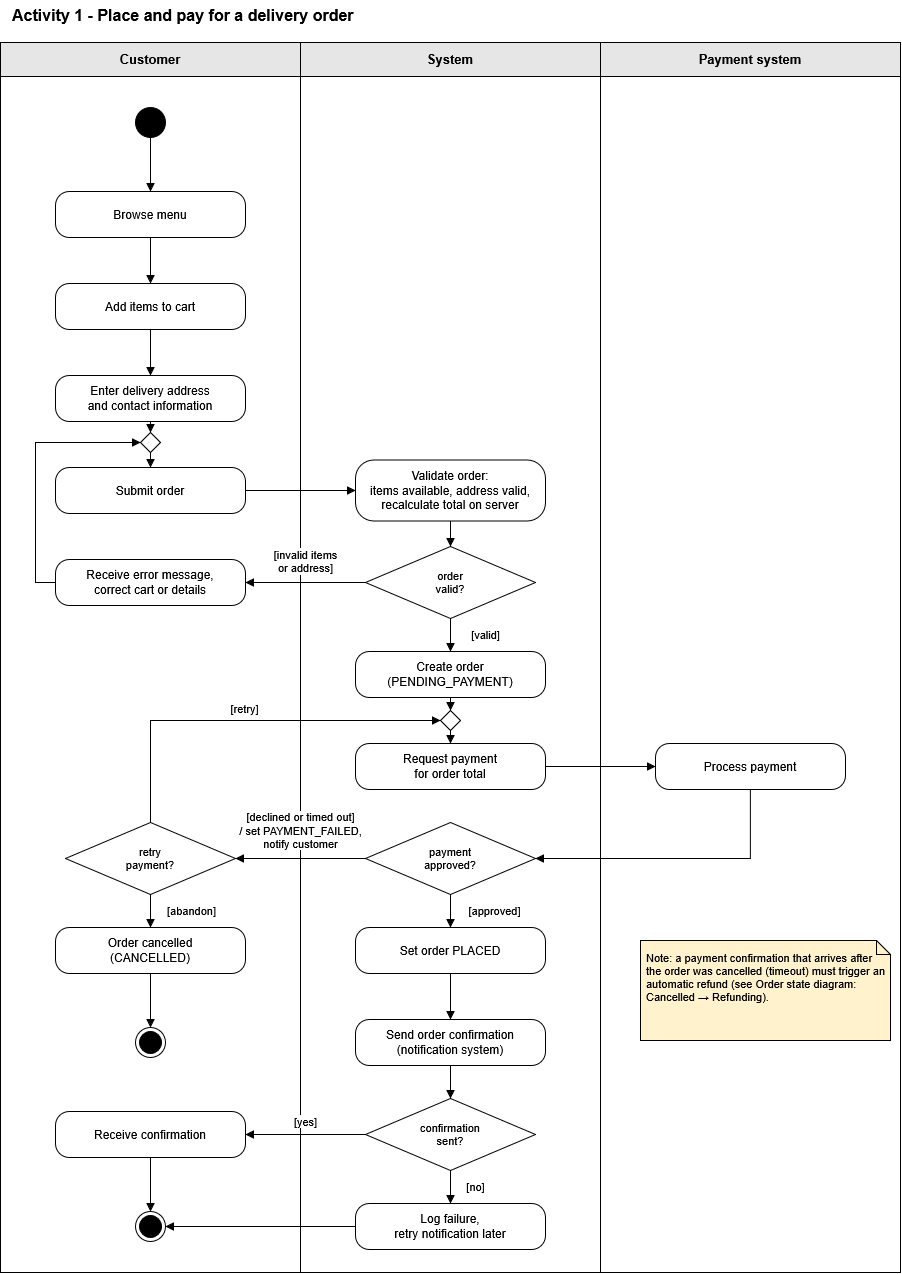

The diagram above was exported from draw.io. Its source (the exported page's mxGraphModel, read from the mxfile embedded in the PNG):
<mxGraphModel dx="1661" dy="1277" grid="1" gridSize="10" guides="1" tooltips="1" connect="1" arrows="1" fold="1" page="1" pageScale="1" pageWidth="960" pageHeight="1300" background="#FFFFFF" math="0" shadow="0">
  <root>
    <mxCell id="0" />
    <mxCell id="1" parent="0" />
    <mxCell id="c2" parent="1" style="text;html=1;align=left;verticalAlign=middle;fontSize=16;fontStyle=1;" value="Activity 1 - Place and pay for a delivery order" vertex="1">
      <mxGeometry height="30" width="700" x="10" y="8" as="geometry" />
    </mxCell>
    <mxCell id="c3" parent="1" style="rounded=0;whiteSpace=wrap;html=1;fillColor=none;strokeColor=#000000;" value="" vertex="1">
      <mxGeometry height="1230" width="300" y="50" as="geometry" />
    </mxCell>
    <mxCell id="c4" parent="1" style="rounded=0;whiteSpace=wrap;html=1;fillColor=#E6E6E6;strokeColor=#000000;fontStyle=1;fontSize=13;" value="Customer" vertex="1">
      <mxGeometry height="34" width="300" y="50" as="geometry" />
    </mxCell>
    <mxCell id="c5" parent="1" style="rounded=0;whiteSpace=wrap;html=1;fillColor=none;strokeColor=#000000;" value="" vertex="1">
      <mxGeometry height="1230" width="300" x="300" y="50" as="geometry" />
    </mxCell>
    <mxCell id="c6" parent="1" style="rounded=0;whiteSpace=wrap;html=1;fillColor=#E6E6E6;strokeColor=#000000;fontStyle=1;fontSize=13;" value="System" vertex="1">
      <mxGeometry height="34" width="300" x="300" y="50" as="geometry" />
    </mxCell>
    <mxCell id="c7" parent="1" style="rounded=0;whiteSpace=wrap;html=1;fillColor=none;strokeColor=#000000;" value="" vertex="1">
      <mxGeometry height="1230" width="300" x="600" y="50" as="geometry" />
    </mxCell>
    <mxCell id="c8" parent="1" style="rounded=0;whiteSpace=wrap;html=1;fillColor=#E6E6E6;strokeColor=#000000;fontStyle=1;fontSize=13;" value="Payment system" vertex="1">
      <mxGeometry height="34" width="300" x="600" y="50" as="geometry" />
    </mxCell>
    <mxCell id="c9" parent="1" style="shape=note;whiteSpace=wrap;html=1;align=left;verticalAlign=top;spacing=6;fontSize=11;fillColor=#FFF2CC;strokeColor=#000000;size=14;" value="Note: a payment confirmation that arrives after the order was cancelled (timeout) must trigger an automatic refund (see Order state diagram: Cancelled → Refunding)." vertex="1">
      <mxGeometry height="100" width="250" x="640" y="948" as="geometry" />
    </mxCell>
    <mxCell id="c10" parent="1" style="ellipse;html=1;fillColor=#000000;strokeColor=#000000;" value="" vertex="1">
      <mxGeometry height="30" width="30" x="135" y="115" as="geometry" />
    </mxCell>
    <mxCell id="c11" parent="1" style="rounded=1;arcSize=30;whiteSpace=wrap;html=1;fillColor=#FFFFFF;strokeColor=#000000;fontColor=#000000;fontSize=12;" value="Browse menu" vertex="1">
      <mxGeometry height="46" width="190" x="55" y="199" as="geometry" />
    </mxCell>
    <mxCell id="c12" parent="1" style="rounded=1;arcSize=30;whiteSpace=wrap;html=1;fillColor=#FFFFFF;strokeColor=#000000;fontColor=#000000;fontSize=12;" value="Add items to cart" vertex="1">
      <mxGeometry height="46" width="190" x="55" y="291" as="geometry" />
    </mxCell>
    <mxCell id="c13" parent="1" style="rounded=1;arcSize=30;whiteSpace=wrap;html=1;fillColor=#FFFFFF;strokeColor=#000000;fontColor=#000000;fontSize=12;" value="Enter delivery address&lt;br&gt;and contact information" vertex="1">
      <mxGeometry height="46" width="190" x="55" y="383" as="geometry" />
    </mxCell>
    <mxCell id="c14" parent="1" style="rounded=1;arcSize=30;whiteSpace=wrap;html=1;fillColor=#FFFFFF;strokeColor=#000000;fontColor=#000000;fontSize=12;" value="Submit order" vertex="1">
      <mxGeometry height="46" width="190" x="55" y="475" as="geometry" />
    </mxCell>
    <mxCell id="c15" parent="1" style="rounded=1;arcSize=30;whiteSpace=wrap;html=1;fillColor=#FFFFFF;strokeColor=#000000;fontColor=#000000;fontSize=12;" value="Validate order:&lt;br&gt;items available, address valid,&lt;br&gt;recalculate total on server" vertex="1">
      <mxGeometry height="61" width="190" x="355" y="467.5" as="geometry" />
    </mxCell>
    <mxCell id="c16" parent="1" style="rhombus;whiteSpace=wrap;html=1;fillColor=#FFFFFF;strokeColor=#000000;fontColor=#000000;fontSize=11;" value="order&lt;br&gt;valid?" vertex="1">
      <mxGeometry height="72" width="170" x="365" y="554" as="geometry" />
    </mxCell>
    <mxCell id="c17" parent="1" style="rounded=1;arcSize=30;whiteSpace=wrap;html=1;fillColor=#FFFFFF;strokeColor=#000000;fontColor=#000000;fontSize=12;" value="Receive error message,&lt;br&gt;correct cart or details" vertex="1">
      <mxGeometry height="46" width="190" x="55" y="567" as="geometry" />
    </mxCell>
    <mxCell id="c18" parent="1" style="rounded=1;arcSize=30;whiteSpace=wrap;html=1;fillColor=#FFFFFF;strokeColor=#000000;fontColor=#000000;fontSize=12;" value="Create order&lt;br&gt;(PENDING_PAYMENT)" vertex="1">
      <mxGeometry height="46" width="190" x="355" y="659" as="geometry" />
    </mxCell>
    <mxCell id="c19" parent="1" style="rounded=1;arcSize=30;whiteSpace=wrap;html=1;fillColor=#FFFFFF;strokeColor=#000000;fontColor=#000000;fontSize=12;" value="Request payment&lt;br&gt;for order total" vertex="1">
      <mxGeometry height="46" width="190" x="355" y="751" as="geometry" />
    </mxCell>
    <mxCell id="c20" parent="1" style="rounded=1;arcSize=30;whiteSpace=wrap;html=1;fillColor=#FFFFFF;strokeColor=#000000;fontColor=#000000;fontSize=12;" value="Process payment" vertex="1">
      <mxGeometry height="46" width="190" x="655" y="751" as="geometry" />
    </mxCell>
    <mxCell id="c21" parent="1" style="rhombus;whiteSpace=wrap;html=1;fillColor=#FFFFFF;strokeColor=#000000;fontColor=#000000;fontSize=11;" value="payment&lt;br&gt;approved?" vertex="1">
      <mxGeometry height="72" width="170" x="365" y="830" as="geometry" />
    </mxCell>
    <mxCell id="c22" parent="1" style="rhombus;whiteSpace=wrap;html=1;fillColor=#FFFFFF;strokeColor=#000000;fontColor=#000000;fontSize=11;" value="retry&lt;br&gt;payment?" vertex="1">
      <mxGeometry height="72" width="170" x="65" y="830" as="geometry" />
    </mxCell>
    <mxCell id="c23" parent="1" style="rounded=1;arcSize=30;whiteSpace=wrap;html=1;fillColor=#FFFFFF;strokeColor=#000000;fontColor=#000000;fontSize=12;" value="Order cancelled&lt;br&gt;(CANCELLED)" vertex="1">
      <mxGeometry height="46" width="190" x="55" y="935" as="geometry" />
    </mxCell>
    <mxCell id="c24" parent="1" style="ellipse;html=1;shape=endState;fillColor=#000000;strokeColor=#000000;" value="" vertex="1">
      <mxGeometry height="30" width="30" x="135" y="1035" as="geometry" />
    </mxCell>
    <mxCell id="c25" parent="1" style="rounded=1;arcSize=30;whiteSpace=wrap;html=1;fillColor=#FFFFFF;strokeColor=#000000;fontColor=#000000;fontSize=12;" value="Set order PLACED" vertex="1">
      <mxGeometry height="46" width="190" x="355" y="935" as="geometry" />
    </mxCell>
    <mxCell id="c26" parent="1" style="rounded=1;arcSize=30;whiteSpace=wrap;html=1;fillColor=#FFFFFF;strokeColor=#000000;fontColor=#000000;fontSize=12;" value="Send order confirmation&lt;br&gt;(notification system)" vertex="1">
      <mxGeometry height="46" width="190" x="355" y="1027" as="geometry" />
    </mxCell>
    <mxCell id="c27" parent="1" style="rhombus;whiteSpace=wrap;html=1;fillColor=#FFFFFF;strokeColor=#000000;fontColor=#000000;fontSize=11;" value="confirmation&lt;br&gt;sent?" vertex="1">
      <mxGeometry height="72" width="170" x="365" y="1106" as="geometry" />
    </mxCell>
    <mxCell id="c28" parent="1" style="rounded=1;arcSize=30;whiteSpace=wrap;html=1;fillColor=#FFFFFF;strokeColor=#000000;fontColor=#000000;fontSize=12;" value="Receive confirmation" vertex="1">
      <mxGeometry height="46" width="190" x="55" y="1119" as="geometry" />
    </mxCell>
    <mxCell id="c29" parent="1" style="rounded=1;arcSize=30;whiteSpace=wrap;html=1;fillColor=#FFFFFF;strokeColor=#000000;fontColor=#000000;fontSize=12;" value="Log failure,&lt;br&gt;retry notification later" vertex="1">
      <mxGeometry height="46" width="190" x="355" y="1211" as="geometry" />
    </mxCell>
    <mxCell id="c30" parent="1" style="ellipse;html=1;shape=endState;fillColor=#000000;strokeColor=#000000;" value="" vertex="1">
      <mxGeometry height="30" width="30" x="135" y="1219" as="geometry" />
    </mxCell>
    <mxCell id="c31" edge="1" parent="1" source="c10" style="edgeStyle=orthogonalEdgeStyle;rounded=0;html=1;jettySize=auto;orthogonalLoop=1;strokeColor=#000000;endArrow=block;endFill=1;fontSize=11;labelBackgroundColor=#FFFFFF;exitX=0.5000;exitY=1.0000;exitDx=0;exitDy=0;entryX=0.5000;entryY=0.0000;entryDx=0;entryDy=0;" target="c11" value="">
      <mxGeometry relative="1" as="geometry" />
    </mxCell>
    <mxCell id="c32" edge="1" parent="1" source="c11" style="edgeStyle=orthogonalEdgeStyle;rounded=0;html=1;jettySize=auto;orthogonalLoop=1;strokeColor=#000000;endArrow=block;endFill=1;fontSize=11;labelBackgroundColor=#FFFFFF;exitX=0.5000;exitY=1.0000;exitDx=0;exitDy=0;entryX=0.5000;entryY=0.0000;entryDx=0;entryDy=0;" target="c12" value="">
      <mxGeometry relative="1" as="geometry" />
    </mxCell>
    <mxCell id="c33" edge="1" parent="1" source="c12" style="edgeStyle=orthogonalEdgeStyle;rounded=0;html=1;jettySize=auto;orthogonalLoop=1;strokeColor=#000000;endArrow=block;endFill=1;fontSize=11;labelBackgroundColor=#FFFFFF;exitX=0.5000;exitY=1.0000;exitDx=0;exitDy=0;entryX=0.5000;entryY=0.0000;entryDx=0;entryDy=0;" target="c13" value="">
      <mxGeometry relative="1" as="geometry" />
    </mxCell>
    <mxCell id="c34" edge="1" parent="1" source="c13" style="edgeStyle=orthogonalEdgeStyle;rounded=0;html=1;jettySize=auto;orthogonalLoop=1;strokeColor=#000000;endArrow=block;endFill=1;fontSize=11;labelBackgroundColor=#FFFFFF;exitX=0.5;exitY=1;entryX=0.5;entryY=0;" target="merge_submit" value="">
      <mxGeometry relative="1" as="geometry" />
    </mxCell>
    <mxCell id="c35" edge="1" parent="1" source="c14" style="edgeStyle=orthogonalEdgeStyle;rounded=0;html=1;jettySize=auto;orthogonalLoop=1;strokeColor=#000000;endArrow=block;endFill=1;fontSize=11;labelBackgroundColor=#FFFFFF;exitX=1.0000;exitY=0.5000;exitDx=0;exitDy=0;entryX=0.0000;entryY=0.5000;entryDx=0;entryDy=0;" target="c15" value="">
      <mxGeometry relative="1" as="geometry" />
    </mxCell>
    <mxCell id="c36" edge="1" parent="1" source="c15" style="edgeStyle=orthogonalEdgeStyle;rounded=0;html=1;jettySize=auto;orthogonalLoop=1;strokeColor=#000000;endArrow=block;endFill=1;fontSize=11;labelBackgroundColor=#FFFFFF;exitX=0.5000;exitY=1.0000;exitDx=0;exitDy=0;entryX=0.5000;entryY=0.0000;entryDx=0;entryDy=0;" target="c16" value="">
      <mxGeometry relative="1" as="geometry" />
    </mxCell>
    <mxCell id="c37" edge="1" parent="1" source="c16" style="edgeStyle=orthogonalEdgeStyle;rounded=0;html=1;jettySize=auto;orthogonalLoop=1;strokeColor=#000000;endArrow=block;endFill=1;fontSize=11;labelBackgroundColor=#FFFFFF;exitX=0.0000;exitY=0.5000;exitDx=0;exitDy=0;entryX=1.0000;entryY=0.5000;entryDx=0;entryDy=0;" target="c17" value="[invalid items&lt;br&gt;or address]">
      <mxGeometry relative="1" as="geometry">
        <mxPoint y="-21" as="offset" />
      </mxGeometry>
    </mxCell>
    <mxCell id="c38" edge="1" parent="1" source="c17" style="edgeStyle=orthogonalEdgeStyle;rounded=0;html=1;jettySize=auto;orthogonalLoop=1;strokeColor=#000000;endArrow=block;endFill=1;fontSize=11;labelBackgroundColor=#FFFFFF;exitX=0;exitY=0.5;entryX=0;entryY=0.5;" target="merge_submit" value="">
      <mxGeometry relative="1" as="geometry">
        <Array as="points">
          <mxPoint x="35" y="590" />
          <mxPoint x="35" y="450" />
        </Array>
      </mxGeometry>
    </mxCell>
    <mxCell id="c39" edge="1" parent="1" source="c16" style="edgeStyle=orthogonalEdgeStyle;rounded=0;html=1;jettySize=auto;orthogonalLoop=1;strokeColor=#000000;endArrow=block;endFill=1;fontSize=11;labelBackgroundColor=#FFFFFF;exitX=0.5000;exitY=1.0000;exitDx=0;exitDy=0;entryX=0.5000;entryY=0.0000;entryDx=0;entryDy=0;" target="c18" value="[valid]">
      <mxGeometry relative="1" x="-0.0606" as="geometry">
        <mxPoint x="34.7" as="offset" />
      </mxGeometry>
    </mxCell>
    <mxCell id="c40" edge="1" parent="1" source="c18" style="edgeStyle=orthogonalEdgeStyle;rounded=0;html=1;jettySize=auto;orthogonalLoop=1;strokeColor=#000000;endArrow=block;endFill=1;fontSize=11;labelBackgroundColor=#FFFFFF;exitX=0.5;exitY=1;entryX=0.5;entryY=0;" target="merge_payment" value="">
      <mxGeometry relative="1" as="geometry" />
    </mxCell>
    <mxCell id="c41" edge="1" parent="1" source="c19" style="edgeStyle=orthogonalEdgeStyle;rounded=0;html=1;jettySize=auto;orthogonalLoop=1;strokeColor=#000000;endArrow=block;endFill=1;fontSize=11;labelBackgroundColor=#FFFFFF;exitX=1.0000;exitY=0.5000;exitDx=0;exitDy=0;entryX=0.0000;entryY=0.5000;entryDx=0;entryDy=0;" target="c20" value="">
      <mxGeometry relative="1" as="geometry" />
    </mxCell>
    <mxCell id="c42" edge="1" parent="1" source="c20" style="edgeStyle=orthogonalEdgeStyle;rounded=0;html=1;jettySize=auto;orthogonalLoop=1;strokeColor=#000000;endArrow=block;endFill=1;fontSize=11;labelBackgroundColor=#FFFFFF;exitX=0.5000;exitY=1.0000;exitDx=0;exitDy=0;entryX=1.0000;entryY=0.5000;entryDx=0;entryDy=0;" target="c21" value="">
      <mxGeometry relative="1" as="geometry">
        <Array as="points">
          <mxPoint x="750" y="866" />
        </Array>
      </mxGeometry>
    </mxCell>
    <mxCell id="c43" edge="1" parent="1" source="c21" style="edgeStyle=orthogonalEdgeStyle;rounded=0;html=1;jettySize=auto;orthogonalLoop=1;strokeColor=#000000;endArrow=block;endFill=1;fontSize=11;labelBackgroundColor=#FFFFFF;exitX=0.5000;exitY=1.0000;exitDx=0;exitDy=0;entryX=0.5000;entryY=0.0000;entryDx=0;entryDy=0;" target="c25" value="[approved]">
      <mxGeometry relative="1" x="-0.0606" as="geometry">
        <mxPoint x="44" as="offset" />
      </mxGeometry>
    </mxCell>
    <mxCell id="c44" edge="1" parent="1" source="c21" style="edgeStyle=orthogonalEdgeStyle;rounded=0;html=1;jettySize=auto;orthogonalLoop=1;strokeColor=#000000;endArrow=block;endFill=1;fontSize=11;labelBackgroundColor=#FFFFFF;exitX=0.0000;exitY=0.5000;exitDx=0;exitDy=0;entryX=1.0000;entryY=0.5000;entryDx=0;entryDy=0;" target="c22" value="[declined or timed out]&lt;br&gt;/ set PAYMENT_FAILED,&lt;br&gt;notify customer">
      <mxGeometry relative="1" as="geometry">
        <mxPoint y="-28.5" as="offset" />
      </mxGeometry>
    </mxCell>
    <mxCell id="c45" edge="1" parent="1" source="c22" style="edgeStyle=orthogonalEdgeStyle;rounded=0;html=1;jettySize=auto;orthogonalLoop=1;strokeColor=#000000;endArrow=block;endFill=1;fontSize=11;labelBackgroundColor=#FFFFFF;exitX=0.5;exitY=0;entryX=0;entryY=0.5;" target="merge_payment" value="[retry]">
      <mxGeometry relative="1" as="geometry">
        <mxPoint y="-12" as="offset" />
        <Array as="points">
          <mxPoint x="150" y="728" />
        </Array>
      </mxGeometry>
    </mxCell>
    <mxCell id="c46" edge="1" parent="1" source="c22" style="edgeStyle=orthogonalEdgeStyle;rounded=0;html=1;jettySize=auto;orthogonalLoop=1;strokeColor=#000000;endArrow=block;endFill=1;fontSize=11;labelBackgroundColor=#FFFFFF;exitX=0.5000;exitY=1.0000;exitDx=0;exitDy=0;entryX=0.5000;entryY=0.0000;entryDx=0;entryDy=0;" target="c23" value="[abandon]">
      <mxGeometry relative="1" x="-0.0606" as="geometry">
        <mxPoint x="40.9" as="offset" />
      </mxGeometry>
    </mxCell>
    <mxCell id="c47" edge="1" parent="1" source="c23" style="edgeStyle=orthogonalEdgeStyle;rounded=0;html=1;jettySize=auto;orthogonalLoop=1;strokeColor=#000000;endArrow=block;endFill=1;fontSize=11;labelBackgroundColor=#FFFFFF;exitX=0.5000;exitY=1.0000;exitDx=0;exitDy=0;entryX=0.5000;entryY=0.0000;entryDx=0;entryDy=0;" target="c24" value="">
      <mxGeometry relative="1" as="geometry" />
    </mxCell>
    <mxCell id="c48" edge="1" parent="1" source="c25" style="edgeStyle=orthogonalEdgeStyle;rounded=0;html=1;jettySize=auto;orthogonalLoop=1;strokeColor=#000000;endArrow=block;endFill=1;fontSize=11;labelBackgroundColor=#FFFFFF;exitX=0.5000;exitY=1.0000;exitDx=0;exitDy=0;entryX=0.5000;entryY=0.0000;entryDx=0;entryDy=0;" target="c26" value="">
      <mxGeometry relative="1" as="geometry" />
    </mxCell>
    <mxCell id="c49" edge="1" parent="1" source="c26" style="edgeStyle=orthogonalEdgeStyle;rounded=0;html=1;jettySize=auto;orthogonalLoop=1;strokeColor=#000000;endArrow=block;endFill=1;fontSize=11;labelBackgroundColor=#FFFFFF;exitX=0.5000;exitY=1.0000;exitDx=0;exitDy=0;entryX=0.5000;entryY=0.0000;entryDx=0;entryDy=0;" target="c27" value="">
      <mxGeometry relative="1" as="geometry" />
    </mxCell>
    <mxCell id="c50" edge="1" parent="1" source="c27" style="edgeStyle=orthogonalEdgeStyle;rounded=0;html=1;jettySize=auto;orthogonalLoop=1;strokeColor=#000000;endArrow=block;endFill=1;fontSize=11;labelBackgroundColor=#FFFFFF;exitX=0.0000;exitY=0.5000;exitDx=0;exitDy=0;entryX=1.0000;entryY=0.5000;entryDx=0;entryDy=0;" target="c28" value="[yes]">
      <mxGeometry relative="1" as="geometry">
        <mxPoint y="-13.5" as="offset" />
      </mxGeometry>
    </mxCell>
    <mxCell id="c51" edge="1" parent="1" source="c27" style="edgeStyle=orthogonalEdgeStyle;rounded=0;html=1;jettySize=auto;orthogonalLoop=1;strokeColor=#000000;endArrow=block;endFill=1;fontSize=11;labelBackgroundColor=#FFFFFF;exitX=0.5000;exitY=1.0000;exitDx=0;exitDy=0;entryX=0.5000;entryY=0.0000;entryDx=0;entryDy=0;" target="c29" value="[no]">
      <mxGeometry relative="1" x="-0.0606" as="geometry">
        <mxPoint x="25.4" as="offset" />
      </mxGeometry>
    </mxCell>
    <mxCell id="c52" edge="1" parent="1" source="c28" style="edgeStyle=orthogonalEdgeStyle;rounded=0;html=1;jettySize=auto;orthogonalLoop=1;strokeColor=#000000;endArrow=block;endFill=1;fontSize=11;labelBackgroundColor=#FFFFFF;exitX=0.5000;exitY=1.0000;exitDx=0;exitDy=0;entryX=0.5000;entryY=0.0000;entryDx=0;entryDy=0;" target="c30" value="">
      <mxGeometry relative="1" as="geometry" />
    </mxCell>
    <mxCell id="c53" edge="1" parent="1" source="c29" style="edgeStyle=orthogonalEdgeStyle;rounded=0;html=1;jettySize=auto;orthogonalLoop=1;strokeColor=#000000;endArrow=block;endFill=1;fontSize=11;labelBackgroundColor=#FFFFFF;exitX=0.0000;exitY=0.5000;exitDx=0;exitDy=0;entryX=1.0000;entryY=0.5000;entryDx=0;entryDy=0;" target="c30" value="">
      <mxGeometry relative="1" as="geometry" />
    </mxCell>
    <mxCell id="merge_submit" parent="1" style="rhombus;whiteSpace=wrap;html=1;fillColor=#FFFFFF;strokeColor=#000000;fontColor=#000000;fontSize=11;" value="" vertex="1">
      <mxGeometry height="20" width="20" x="140" y="440" as="geometry" />
    </mxCell>
    <mxCell id="merge_submit_out" edge="1" parent="1" source="merge_submit" style="edgeStyle=orthogonalEdgeStyle;rounded=0;html=1;jettySize=auto;orthogonalLoop=1;strokeColor=#000000;endArrow=block;endFill=1;fontSize=11;labelBackgroundColor=#FFFFFF;exitX=0.5;exitY=1;entryX=0.5;entryY=0;" target="c14" value="">
      <mxGeometry relative="1" as="geometry" />
    </mxCell>
    <mxCell id="merge_payment" parent="1" style="rhombus;whiteSpace=wrap;html=1;fillColor=#FFFFFF;strokeColor=#000000;fontColor=#000000;fontSize=11;" value="" vertex="1">
      <mxGeometry height="20" width="20" x="440" y="718" as="geometry" />
    </mxCell>
    <mxCell id="merge_payment_out" edge="1" parent="1" source="merge_payment" style="edgeStyle=orthogonalEdgeStyle;rounded=0;html=1;jettySize=auto;orthogonalLoop=1;strokeColor=#000000;endArrow=block;endFill=1;fontSize=11;labelBackgroundColor=#FFFFFF;exitX=0.5;exitY=1;entryX=0.5;entryY=0;" target="c19" value="">
      <mxGeometry relative="1" as="geometry" />
    </mxCell>
  </root>
</mxGraphModel>